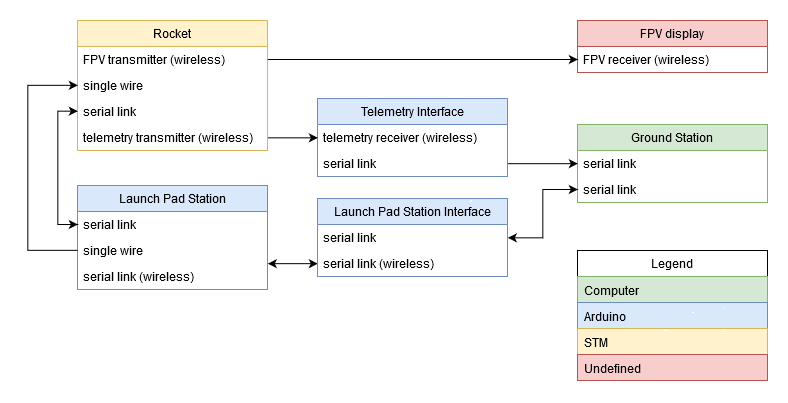

The diagram above was exported from draw.io. Its source (the exported page's mxGraphModel, read from the mxfile embedded in the PNG):
<mxGraphModel dx="853" dy="449" grid="1" gridSize="10" guides="1" tooltips="1" connect="1" arrows="1" fold="1" page="1" pageScale="1" pageWidth="1100" pageHeight="850" background="#ffffff" math="0" shadow="0">
  <root>
    <mxCell id="0" />
    <mxCell id="1" parent="0" />
    <mxCell id="GDjn3RrWfq2409i21xm8-4" value="Rocket" style="swimlane;fontStyle=0;childLayout=stackLayout;horizontal=1;startSize=26;fillColor=#fff2cc;horizontalStack=0;resizeParent=1;resizeParentMax=0;resizeLast=0;collapsible=1;marginBottom=0;strokeColor=#d6b656;" vertex="1" parent="1">
      <mxGeometry x="170" y="142" width="190" height="130" as="geometry" />
    </mxCell>
    <mxCell id="GDjn3RrWfq2409i21xm8-8" value="FPV transmitter (wireless)&#10;" style="text;strokeColor=none;fillColor=none;align=left;verticalAlign=top;spacingLeft=4;spacingRight=4;overflow=hidden;rotatable=0;points=[[0,0.5],[1,0.5]];portConstraint=eastwest;" vertex="1" parent="GDjn3RrWfq2409i21xm8-4">
      <mxGeometry y="26" width="190" height="26" as="geometry" />
    </mxCell>
    <mxCell id="GDjn3RrWfq2409i21xm8-9" value="single wire" style="text;strokeColor=none;fillColor=none;align=left;verticalAlign=top;spacingLeft=4;spacingRight=4;overflow=hidden;rotatable=0;points=[[0,0.5],[1,0.5]];portConstraint=eastwest;" vertex="1" parent="GDjn3RrWfq2409i21xm8-4">
      <mxGeometry y="52" width="190" height="26" as="geometry" />
    </mxCell>
    <mxCell id="GDjn3RrWfq2409i21xm8-6" value="serial link" style="text;strokeColor=none;fillColor=none;align=left;verticalAlign=top;spacingLeft=4;spacingRight=4;overflow=hidden;rotatable=0;points=[[0,0.5],[1,0.5]];portConstraint=eastwest;" vertex="1" parent="GDjn3RrWfq2409i21xm8-4">
      <mxGeometry y="78" width="190" height="26" as="geometry" />
    </mxCell>
    <mxCell id="GDjn3RrWfq2409i21xm8-7" value="telemetry transmitter (wireless)" style="text;strokeColor=none;fillColor=none;align=left;verticalAlign=top;spacingLeft=4;spacingRight=4;overflow=hidden;rotatable=0;points=[[0,0.5],[1,0.5]];portConstraint=eastwest;" vertex="1" parent="GDjn3RrWfq2409i21xm8-4">
      <mxGeometry y="104" width="190" height="26" as="geometry" />
    </mxCell>
    <mxCell id="GDjn3RrWfq2409i21xm8-30" style="edgeStyle=orthogonalEdgeStyle;rounded=0;orthogonalLoop=1;jettySize=auto;html=1;exitX=1;exitY=0.75;exitDx=0;exitDy=0;entryX=0;entryY=0.5;entryDx=0;entryDy=0;startArrow=classic;startFill=1;" edge="1" parent="1" source="GDjn3RrWfq2409i21xm8-10" target="GDjn3RrWfq2409i21xm8-29">
      <mxGeometry relative="1" as="geometry" />
    </mxCell>
    <mxCell id="GDjn3RrWfq2409i21xm8-10" value="Launch Pad Station" style="swimlane;fontStyle=0;childLayout=stackLayout;horizontal=1;startSize=26;fillColor=#dae8fc;horizontalStack=0;resizeParent=1;resizeParentMax=0;resizeLast=0;collapsible=1;marginBottom=0;strokeColor=#6c8ebf;" vertex="1" parent="1">
      <mxGeometry x="170" y="307" width="190" height="104" as="geometry" />
    </mxCell>
    <mxCell id="GDjn3RrWfq2409i21xm8-12" value="serial link" style="text;strokeColor=none;fillColor=none;align=left;verticalAlign=top;spacingLeft=4;spacingRight=4;overflow=hidden;rotatable=0;points=[[0,0.5],[1,0.5]];portConstraint=eastwest;" vertex="1" parent="GDjn3RrWfq2409i21xm8-10">
      <mxGeometry y="26" width="190" height="26" as="geometry" />
    </mxCell>
    <mxCell id="GDjn3RrWfq2409i21xm8-13" value="single wire" style="text;strokeColor=none;fillColor=none;align=left;verticalAlign=top;spacingLeft=4;spacingRight=4;overflow=hidden;rotatable=0;points=[[0,0.5],[1,0.5]];portConstraint=eastwest;" vertex="1" parent="GDjn3RrWfq2409i21xm8-10">
      <mxGeometry y="52" width="190" height="26" as="geometry" />
    </mxCell>
    <mxCell id="GDjn3RrWfq2409i21xm8-15" value="serial link (wireless)&#10;" style="text;strokeColor=none;fillColor=none;align=left;verticalAlign=top;spacingLeft=4;spacingRight=4;overflow=hidden;rotatable=0;points=[[0,0.5],[1,0.5]];portConstraint=eastwest;" vertex="1" parent="GDjn3RrWfq2409i21xm8-10">
      <mxGeometry y="78" width="190" height="26" as="geometry" />
    </mxCell>
    <mxCell id="GDjn3RrWfq2409i21xm8-16" style="edgeStyle=orthogonalEdgeStyle;rounded=0;orthogonalLoop=1;jettySize=auto;html=1;exitX=0;exitY=0.5;exitDx=0;exitDy=0;entryX=0;entryY=0.5;entryDx=0;entryDy=0;startArrow=classic;startFill=1;" edge="1" parent="1" source="GDjn3RrWfq2409i21xm8-12" target="GDjn3RrWfq2409i21xm8-6">
      <mxGeometry relative="1" as="geometry" />
    </mxCell>
    <mxCell id="GDjn3RrWfq2409i21xm8-17" style="edgeStyle=orthogonalEdgeStyle;rounded=0;orthogonalLoop=1;jettySize=auto;html=1;exitX=0;exitY=0.5;exitDx=0;exitDy=0;entryX=0;entryY=0.5;entryDx=0;entryDy=0;" edge="1" parent="1" source="GDjn3RrWfq2409i21xm8-13" target="GDjn3RrWfq2409i21xm8-9">
      <mxGeometry relative="1" as="geometry">
        <Array as="points">
          <mxPoint x="120" y="372" />
          <mxPoint x="120" y="207" />
        </Array>
      </mxGeometry>
    </mxCell>
    <mxCell id="GDjn3RrWfq2409i21xm8-18" value="Ground Station" style="swimlane;fontStyle=0;childLayout=stackLayout;horizontal=1;startSize=26;fillColor=#d5e8d4;horizontalStack=0;resizeParent=1;resizeParentMax=0;resizeLast=0;collapsible=1;marginBottom=0;strokeColor=#82b366;" vertex="1" parent="1">
      <mxGeometry x="670" y="246" width="190" height="78" as="geometry" />
    </mxCell>
    <mxCell id="GDjn3RrWfq2409i21xm8-19" value="serial link" style="text;strokeColor=none;fillColor=none;align=left;verticalAlign=top;spacingLeft=4;spacingRight=4;overflow=hidden;rotatable=0;points=[[0,0.5],[1,0.5]];portConstraint=eastwest;" vertex="1" parent="GDjn3RrWfq2409i21xm8-18">
      <mxGeometry y="26" width="190" height="26" as="geometry" />
    </mxCell>
    <mxCell id="GDjn3RrWfq2409i21xm8-21" value="serial link&#10;" style="text;strokeColor=none;fillColor=none;align=left;verticalAlign=top;spacingLeft=4;spacingRight=4;overflow=hidden;rotatable=0;points=[[0,0.5],[1,0.5]];portConstraint=eastwest;" vertex="1" parent="GDjn3RrWfq2409i21xm8-18">
      <mxGeometry y="52" width="190" height="26" as="geometry" />
    </mxCell>
    <mxCell id="GDjn3RrWfq2409i21xm8-22" value="Telemetry Interface" style="swimlane;fontStyle=0;childLayout=stackLayout;horizontal=1;startSize=26;fillColor=#dae8fc;horizontalStack=0;resizeParent=1;resizeParentMax=0;resizeLast=0;collapsible=1;marginBottom=0;strokeColor=#6c8ebf;" vertex="1" parent="1">
      <mxGeometry x="410" y="220" width="190" height="78" as="geometry" />
    </mxCell>
    <mxCell id="GDjn3RrWfq2409i21xm8-23" value="telemetry receiver (wireless)" style="text;strokeColor=none;fillColor=none;align=left;verticalAlign=top;spacingLeft=4;spacingRight=4;overflow=hidden;rotatable=0;points=[[0,0.5],[1,0.5]];portConstraint=eastwest;" vertex="1" parent="GDjn3RrWfq2409i21xm8-22">
      <mxGeometry y="26" width="190" height="26" as="geometry" />
    </mxCell>
    <mxCell id="GDjn3RrWfq2409i21xm8-25" value="serial link" style="text;strokeColor=none;fillColor=none;align=left;verticalAlign=top;spacingLeft=4;spacingRight=4;overflow=hidden;rotatable=0;points=[[0,0.5],[1,0.5]];portConstraint=eastwest;" vertex="1" parent="GDjn3RrWfq2409i21xm8-22">
      <mxGeometry y="52" width="190" height="26" as="geometry" />
    </mxCell>
    <mxCell id="GDjn3RrWfq2409i21xm8-26" value="Launch Pad Station Interface" style="swimlane;fontStyle=0;childLayout=stackLayout;horizontal=1;startSize=26;fillColor=#dae8fc;horizontalStack=0;resizeParent=1;resizeParentMax=0;resizeLast=0;collapsible=1;marginBottom=0;strokeColor=#6c8ebf;" vertex="1" parent="1">
      <mxGeometry x="410" y="320" width="190" height="78" as="geometry" />
    </mxCell>
    <mxCell id="GDjn3RrWfq2409i21xm8-28" value="serial link" style="text;strokeColor=none;fillColor=none;align=left;verticalAlign=top;spacingLeft=4;spacingRight=4;overflow=hidden;rotatable=0;points=[[0,0.5],[1,0.5]];portConstraint=eastwest;" vertex="1" parent="GDjn3RrWfq2409i21xm8-26">
      <mxGeometry y="26" width="190" height="26" as="geometry" />
    </mxCell>
    <mxCell id="GDjn3RrWfq2409i21xm8-29" value="serial link (wireless)" style="text;strokeColor=none;fillColor=none;align=left;verticalAlign=top;spacingLeft=4;spacingRight=4;overflow=hidden;rotatable=0;points=[[0,0.5],[1,0.5]];portConstraint=eastwest;" vertex="1" parent="GDjn3RrWfq2409i21xm8-26">
      <mxGeometry y="52" width="190" height="26" as="geometry" />
    </mxCell>
    <mxCell id="GDjn3RrWfq2409i21xm8-31" style="edgeStyle=orthogonalEdgeStyle;rounded=0;orthogonalLoop=1;jettySize=auto;html=1;exitX=0;exitY=0.5;exitDx=0;exitDy=0;entryX=1;entryY=0.5;entryDx=0;entryDy=0;startArrow=classic;startFill=1;" edge="1" parent="1" source="GDjn3RrWfq2409i21xm8-21" target="GDjn3RrWfq2409i21xm8-28">
      <mxGeometry relative="1" as="geometry" />
    </mxCell>
    <mxCell id="GDjn3RrWfq2409i21xm8-32" style="edgeStyle=orthogonalEdgeStyle;rounded=0;orthogonalLoop=1;jettySize=auto;html=1;exitX=0;exitY=0.5;exitDx=0;exitDy=0;entryX=1;entryY=0.5;entryDx=0;entryDy=0;startArrow=classic;startFill=1;endArrow=none;endFill=0;" edge="1" parent="1" source="GDjn3RrWfq2409i21xm8-19" target="GDjn3RrWfq2409i21xm8-25">
      <mxGeometry relative="1" as="geometry" />
    </mxCell>
    <mxCell id="GDjn3RrWfq2409i21xm8-33" style="edgeStyle=orthogonalEdgeStyle;rounded=0;orthogonalLoop=1;jettySize=auto;html=1;exitX=1;exitY=0.5;exitDx=0;exitDy=0;entryX=0;entryY=0.5;entryDx=0;entryDy=0;startArrow=none;startFill=0;" edge="1" parent="1" source="GDjn3RrWfq2409i21xm8-7" target="GDjn3RrWfq2409i21xm8-23">
      <mxGeometry relative="1" as="geometry" />
    </mxCell>
    <mxCell id="GDjn3RrWfq2409i21xm8-38" value="FPV display" style="swimlane;fontStyle=0;childLayout=stackLayout;horizontal=1;startSize=26;fillColor=#f8cecc;horizontalStack=0;resizeParent=1;resizeParentMax=0;resizeLast=0;collapsible=1;marginBottom=0;strokeColor=#b85450;" vertex="1" parent="1">
      <mxGeometry x="670" y="142" width="190" height="52" as="geometry" />
    </mxCell>
    <mxCell id="GDjn3RrWfq2409i21xm8-39" value="FPV receiver (wireless)" style="text;strokeColor=none;fillColor=none;align=left;verticalAlign=top;spacingLeft=4;spacingRight=4;overflow=hidden;rotatable=0;points=[[0,0.5],[1,0.5]];portConstraint=eastwest;" vertex="1" parent="GDjn3RrWfq2409i21xm8-38">
      <mxGeometry y="26" width="190" height="26" as="geometry" />
    </mxCell>
    <mxCell id="GDjn3RrWfq2409i21xm8-41" style="edgeStyle=orthogonalEdgeStyle;rounded=0;orthogonalLoop=1;jettySize=auto;html=1;exitX=1;exitY=0.5;exitDx=0;exitDy=0;entryX=0;entryY=0.5;entryDx=0;entryDy=0;startArrow=none;startFill=0;endArrow=classic;endFill=1;" edge="1" parent="1" source="GDjn3RrWfq2409i21xm8-8" target="GDjn3RrWfq2409i21xm8-39">
      <mxGeometry relative="1" as="geometry" />
    </mxCell>
    <mxCell id="GDjn3RrWfq2409i21xm8-42" value="Legend" style="swimlane;fontStyle=0;childLayout=stackLayout;horizontal=1;startSize=26;horizontalStack=0;resizeParent=1;resizeParentMax=0;resizeLast=0;collapsible=1;marginBottom=0;strokeColor=#000000;" vertex="1" parent="1">
      <mxGeometry x="670" y="372" width="190" height="130" as="geometry" />
    </mxCell>
    <mxCell id="GDjn3RrWfq2409i21xm8-43" value="Computer" style="text;strokeColor=#82b366;fillColor=#d5e8d4;align=left;verticalAlign=top;spacingLeft=4;spacingRight=4;overflow=hidden;rotatable=0;points=[[0,0.5],[1,0.5]];portConstraint=eastwest;" vertex="1" parent="GDjn3RrWfq2409i21xm8-42">
      <mxGeometry y="26" width="190" height="26" as="geometry" />
    </mxCell>
    <mxCell id="GDjn3RrWfq2409i21xm8-44" value="Arduino" style="text;strokeColor=#6c8ebf;fillColor=#dae8fc;align=left;verticalAlign=top;spacingLeft=4;spacingRight=4;overflow=hidden;rotatable=0;points=[[0,0.5],[1,0.5]];portConstraint=eastwest;" vertex="1" parent="GDjn3RrWfq2409i21xm8-42">
      <mxGeometry y="52" width="190" height="26" as="geometry" />
    </mxCell>
    <mxCell id="GDjn3RrWfq2409i21xm8-45" value="STM" style="text;strokeColor=#d6b656;fillColor=#fff2cc;align=left;verticalAlign=top;spacingLeft=4;spacingRight=4;overflow=hidden;rotatable=0;points=[[0,0.5],[1,0.5]];portConstraint=eastwest;" vertex="1" parent="GDjn3RrWfq2409i21xm8-42">
      <mxGeometry y="78" width="190" height="26" as="geometry" />
    </mxCell>
    <mxCell id="GDjn3RrWfq2409i21xm8-46" value="Undefined" style="text;strokeColor=#b85450;fillColor=#f8cecc;align=left;verticalAlign=top;spacingLeft=4;spacingRight=4;overflow=hidden;rotatable=0;points=[[0,0.5],[1,0.5]];portConstraint=eastwest;" vertex="1" parent="GDjn3RrWfq2409i21xm8-42">
      <mxGeometry y="104" width="190" height="26" as="geometry" />
    </mxCell>
  </root>
</mxGraphModel>